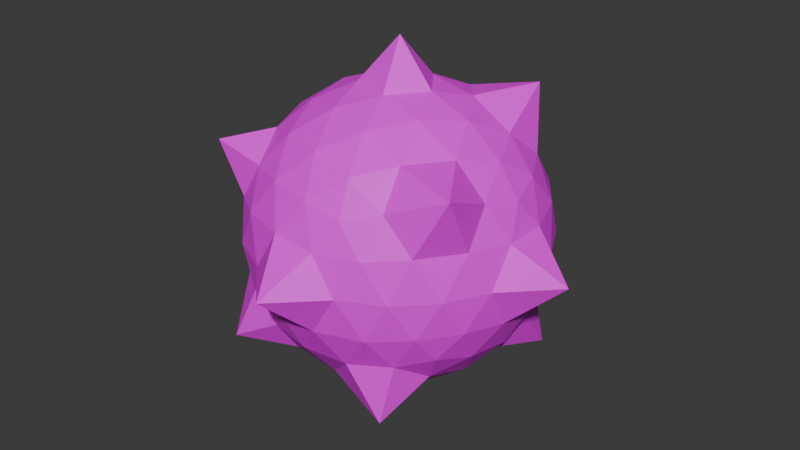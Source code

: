 # Source: player_skin.blend  (saved by Blender 4.3.34; exported with 4.5.12 LTS)
import bpy
from mathutils import Matrix  # noqa: F401  (used for matrix-valued properties, if any)

bpy.ops.wm.read_factory_settings(use_empty=True)
scene = bpy.context.scene
scene.name = 'Scene'

# ---- collections
col_collection = bpy.data.collections.new('Collection'); scene.collection.children.link(col_collection)

# ---- images (referenced by path relative to the original .blend; pixels are not part of the script)
import os
ASSET_DIR = os.environ.get("B2B_ASSET_DIR", "")  # directory of the original .blend (textures are referenced by path, not embedded)
HERE = os.path.dirname(os.path.abspath(__file__))  # packed textures are extracted next to this script under _unpacked/

def load_image(name, relpath, width, height, colorspace="sRGB"):
    """Load a texture the original file referenced (path relative to the .blend, or extracted next to this script)."""
    p = next((c for c in (os.path.join(HERE, relpath), os.path.join(ASSET_DIR, relpath)) if relpath and os.path.exists(c)), "")
    if p:
        img = bpy.data.images.load(p, check_existing=True)
        img.name = name
    else:  # same state as the original file: an image datablock whose file is absent (Cycles renders it pink)
        img = bpy.data.images.new(name, width, height)
        img.source = "FILE"
        img.filepath = "//" + (relpath or name)
    img.colorspace_settings.name = colorspace
    return img
img_mask_png = load_image('mask.png', 'mask.png', 1024, 1024, 'sRGB')

# ---- materials (node trees are filled in below, after node groups)
mat_material = bpy.data.materials.new('Material')
mat_material.alpha_threshold = 0.0
mat_material.roughness = 0.5
mat_material.line_color = (0.0, 0.0, 0.0, 1.0)

# ---- material node trees
mat_material.use_nodes = True; mat_material.node_tree.nodes.clear()
_N = mat_material.node_tree.nodes; _L = mat_material.node_tree.links
n0 = _N.new('ShaderNodeOutputMaterial'); n0.name = 'Material Output'; n0.location = (300, 300)
n1 = _N.new('ShaderNodeBsdfPrincipled'); n1.name = 'Principled BSDF'; n1.location = (10, 300)
n1.inputs[3].default_value = 1.45
n2 = _N.new('ShaderNodeTexImage'); n2.name = 'Image Texture'; n2.location = (-280, 260)
n2.image = img_mask_png
_L.new(n1.outputs[0], n0.inputs[0])
_L.new(n2.outputs[0], n1.inputs[0])
n0.is_active_output = True

# ---- world
world_world = bpy.data.worlds.new('World'); scene.world = world_world
world_world.use_nodes = True; world_world.node_tree.nodes.clear()
_N = world_world.node_tree.nodes; _L = world_world.node_tree.links
n0 = _N.new('ShaderNodeOutputWorld'); n0.name = 'World Output'; n0.location = (300, 300)
n1 = _N.new('ShaderNodeBackground'); n1.name = 'Background'; n1.location = (10, 300)
n1.inputs[0].default_value = (0.05088, 0.05088, 0.05088, 1.0)
_L.new(n1.outputs[0], n0.inputs[0])
n0.is_active_output = True
world_world.color = (0.05088, 0.05088, 0.05088)
world_world.sun_shadow_jitter_overblur = 0.0

# ---- meshes
me_icosphere = bpy.data.meshes.new('Icosphere')
me_icosphere.from_pydata([(0.006016, 0.003369, -1.258), (0.7236, -0.5257, -0.4472), (-0.2764, -0.8506, -0.4472), (-0.8944, 0.0, -0.4472), (-0.2764, 0.8506, -0.4472), (0.7236, 0.5257, -0.4472), (0.2764, -0.8506, 0.4472), (-0.9075, -0.6603, 0.5685), (-0.7236, 0.5257, 0.4472), (0.2764, 0.8506, 0.4472), (0.8944, 0.0, 0.4472), (0.006016, 0.003369, 1.266), (-0.2328, -0.7166, -0.6575), (-0.1625, -0.5, -0.8507), (-0.07761, -0.2389, -0.9679), (0.2032, -0.1476, -0.9679), (0.4253, -0.309, -0.8507), (0.6095, -0.4429, -0.6575), (0.5319, -0.6817, -0.5023), (0.2629, -0.809, -0.5257), (-0.02964, -0.8642, -0.5023), (0.8127, 0.2952, -0.5023), (0.8506, 0.0, -0.5257), (0.8127, -0.2952, -0.5023), (0.2032, 0.1476, -0.9679), (0.4253, 0.309, -0.8507), (0.7755, 0.5624, -0.8261), (-0.7534, 0.0, -0.6575), (-0.5257, 0.0, -0.8507), (-0.2511, 0.0, -0.9679), (-0.6049, -0.9012, -0.6302), (-0.6882, -0.5, -0.5257), (-0.8311, -0.2389, -0.5023), (-0.2328, 0.7166, -0.6575), (-0.1625, 0.5, -0.8507), (-0.07761, 0.2389, -0.9679), (-0.8311, 0.2389, -0.5023), (-0.8628, 0.6346, -0.6597), (-0.484, 0.7166, -0.5023), (-0.02964, 0.8642, -0.5023), (0.2629, 0.809, -0.5257), (0.5319, 0.6817, -0.5023), (0.9566, -0.1476, 0.2511), (0.9511, -0.309, -1.752e-08), (0.8607, -0.4429, -0.2512), (0.8607, 0.4429, -0.2512), (0.9511, 0.309, 1.752e-08), (0.9566, 0.1476, 0.2511), (0.1552, -0.9554, 0.2512), (0.006016, -1.259, 0.003941), (-0.1552, -0.9554, -0.2512), (0.6872, -0.6817, -0.2512), (0.5878, -0.809, 1.752e-08), (0.436, -0.8642, 0.2512), (-0.8607, -0.4429, 0.2512), (-0.9511, -0.309, -1.752e-08), (-0.9566, -0.1476, -0.2511), (-0.436, -0.8642, -0.2512), (-0.5878, -0.809, 1.752e-08), (-0.6872, -0.6817, 0.2512), (-0.6872, 0.6817, 0.2512), (-0.5878, 0.809, -1.752e-08), (-0.436, 0.8642, -0.2512), (-0.9566, 0.1476, -0.2511), (-0.9511, 0.309, 1.752e-08), (-0.8607, 0.4429, 0.2512), (0.436, 0.8642, 0.2512), (0.5878, 0.809, -1.752e-08), (0.6872, 0.6817, -0.2512), (-0.1552, 0.9554, -0.2512), (0.006016, 1.266, 0.003942), (0.1552, 0.9554, 0.2512), (0.8311, -0.2389, 0.5023), (0.8748, -0.6278, 0.6676), (0.484, -0.7166, 0.5023), (0.02964, -0.8642, 0.5023), (-0.2629, -0.809, 0.5257), (-0.5319, -0.6817, 0.5023), (-0.8127, -0.2952, 0.5023), (-0.8506, 0.0, 0.5257), (-0.8127, 0.2952, 0.5023), (-0.6655, 0.864, 0.638), (-0.2629, 0.809, 0.5257), (0.02964, 0.8642, 0.5023), (0.484, 0.7166, 0.5023), (0.6882, 0.5, 0.5257), (0.8311, 0.2389, 0.5023), (0.07761, -0.2389, 0.9679), (0.1625, -0.5, 0.8507), (0.2328, -0.7166, 0.6575), (0.7534, 0.0, 0.6575), (0.5257, 0.0, 0.8507), (0.2511, 0.0, 0.9679), (-0.2032, -0.1476, 0.9679), (-0.4253, -0.309, 0.8507), (-0.6095, -0.4429, 0.6575), (-0.2032, 0.1476, 0.9679), (-0.4253, 0.309, 0.8507), (-0.6095, 0.4429, 0.6575), (0.07761, 0.2389, 0.9679), (0.1625, 0.5, 0.8507), (0.2328, 0.7166, 0.6575), (0.3618, 0.2629, 0.8944), (0.6382, 0.2629, 0.7236), (0.5706, 0.667, 0.9174), (-0.1382, 0.4253, 0.8944), (-0.05279, 0.6882, 0.7236), (-0.3618, 0.5878, 0.7236), (-0.4472, 0.0, 0.8944), (-0.6708, 0.1625, 0.7236), (-0.6708, -0.1625, 0.7236), (-0.1382, -0.4253, 0.8944), (-0.3618, -0.5878, 0.7236), (-0.05279, -0.6882, 0.7236), (0.3618, -0.2629, 0.8944), (0.4472, -0.5257, 0.7236), (0.6382, -0.2629, 0.7236), (0.8618, 0.4253, 0.2764), (0.809, 0.5878, 0.0), (0.6708, 0.6882, 0.2764), (-0.1382, 0.9511, 0.2764), (-0.309, 0.9511, -4.92e-07), (-0.4472, 0.8506, 0.2764), (-0.9472, 0.1625, 0.2764), (-1.256, 0.003369, 0.003942), (-0.9472, -0.1625, 0.2764), (-0.4472, -0.8506, 0.2764), (-0.309, -0.9511, -7.872e-07), (-0.1382, -0.9511, 0.2764), (0.6708, -0.6882, 0.2764), (0.809, -0.5878, -1.902e-06), (0.8618, -0.4253, 0.2764), (0.309, 0.9511, -2.615e-14), (0.4472, 0.8506, -0.2764), (0.1382, 0.9511, -0.2764), (-0.809, 0.5878, -7.845e-14), (-0.6708, 0.6882, -0.2764), (-0.8618, 0.4253, -0.2764), (-0.809, -0.5878, 8.031e-14), (-0.8618, -0.4253, -0.2764), (-0.6708, -0.6882, -0.2764), (0.309, -0.9511, 2.802e-14), (0.1382, -0.9511, -0.2764), (0.4472, -0.8506, -0.2764), (1.268, 0.003369, 0.003941), (0.9472, -0.1625, -0.2764), (0.9472, 0.1625, -0.2764), (0.3618, 0.5878, -0.7236), (0.1382, 0.4253, -0.8944), (0.05279, 0.6882, -0.7236), (-0.4472, 0.5257, -0.7236), (-0.3618, 0.2629, -0.8944), (-0.6382, 0.2629, -0.7236), (-0.6382, -0.2629, -0.7236), (-0.3618, -0.2629, -0.8944), (-0.4472, -0.5257, -0.7236), (0.6708, 0.1625, -0.7236), (0.6708, -0.1625, -0.7236), (0.4472, -7.38e-07, -0.8944), (0.05279, -0.6882, -0.7236), (0.1382, -0.4253, -0.8944), (0.4628, -0.7386, -0.9095)], [], [(0, 15, 14), (1, 17, 23), (0, 14, 29), (0, 29, 35), (0, 35, 24), (1, 23, 44), (2, 20, 50), (3, 32, 56), (4, 38, 62), (5, 41, 68), (1, 44, 51), (2, 50, 57), (3, 56, 63), (4, 62, 69), (5, 68, 45), (6, 74, 89), (7, 77, 95), (8, 80, 98), (9, 83, 101), (10, 86, 90), (92, 99, 11), (91, 102, 92), (90, 103, 91), (92, 102, 99), (102, 100, 99), (91, 103, 102), (103, 104, 102), (102, 104, 100), (104, 101, 100), (90, 86, 103), (86, 85, 103), (103, 85, 104), (85, 84, 104), (104, 84, 101), (84, 9, 101), (99, 96, 11), (100, 105, 99), (101, 106, 100), (99, 105, 96), (105, 97, 96), (100, 106, 105), (106, 107, 105), (105, 107, 97), (107, 98, 97), (101, 83, 106), (83, 82, 106), (106, 82, 107), (82, 81, 107), (107, 81, 98), (81, 8, 98), (96, 93, 11), (97, 108, 96), (98, 109, 97), (96, 108, 93), (108, 94, 93), (97, 109, 108), (109, 110, 108), (108, 110, 94), (110, 95, 94), (98, 80, 109), (80, 79, 109), (109, 79, 110), (79, 78, 110), (110, 78, 95), (78, 7, 95), (93, 87, 11), (94, 111, 93), (95, 112, 94), (93, 111, 87), (111, 88, 87), (94, 112, 111), (112, 113, 111), (111, 113, 88), (113, 89, 88), (95, 77, 112), (77, 76, 112), (112, 76, 113), (76, 75, 113), (113, 75, 89), (75, 6, 89), (87, 92, 11), (88, 114, 87), (89, 115, 88), (87, 114, 92), (114, 91, 92), (88, 115, 114), (115, 116, 114), (114, 116, 91), (116, 90, 91), (89, 74, 115), (74, 73, 115), (115, 73, 116), (73, 72, 116), (116, 72, 90), (72, 10, 90), (47, 86, 10), (46, 117, 47), (45, 118, 46), (47, 117, 86), (117, 85, 86), (46, 118, 117), (118, 119, 117), (117, 119, 85), (119, 84, 85), (45, 68, 118), (68, 67, 118), (118, 67, 119), (67, 66, 119), (119, 66, 84), (66, 9, 84), (71, 83, 9), (70, 120, 71), (69, 121, 70), (71, 120, 83), (120, 82, 83), (70, 121, 120), (121, 122, 120), (120, 122, 82), (122, 81, 82), (69, 62, 121), (62, 61, 121), (121, 61, 122), (61, 60, 122), (122, 60, 81), (60, 8, 81), (65, 80, 8), (64, 123, 65), (63, 124, 64), (65, 123, 80), (123, 79, 80), (64, 124, 123), (124, 125, 123), (123, 125, 79), (125, 78, 79), (63, 56, 124), (56, 55, 124), (124, 55, 125), (55, 54, 125), (125, 54, 78), (54, 7, 78), (59, 77, 7), (58, 126, 59), (57, 127, 58), (59, 126, 77), (126, 76, 77), (58, 127, 126), (127, 128, 126), (126, 128, 76), (128, 75, 76), (57, 50, 127), (50, 49, 127), (127, 49, 128), (49, 48, 128), (128, 48, 75), (48, 6, 75), (53, 74, 6), (52, 129, 53), (51, 130, 52), (53, 129, 74), (129, 73, 74), (52, 130, 129), (130, 131, 129), (129, 131, 73), (131, 72, 73), (51, 44, 130), (44, 43, 130), (130, 43, 131), (43, 42, 131), (131, 42, 72), (42, 10, 72), (66, 71, 9), (67, 132, 66), (68, 133, 67), (66, 132, 71), (132, 70, 71), (67, 133, 132), (133, 134, 132), (132, 134, 70), (134, 69, 70), (68, 41, 133), (41, 40, 133), (133, 40, 134), (40, 39, 134), (134, 39, 69), (39, 4, 69), (60, 65, 8), (61, 135, 60), (62, 136, 61), (60, 135, 65), (135, 64, 65), (61, 136, 135), (136, 137, 135), (135, 137, 64), (137, 63, 64), (62, 38, 136), (38, 37, 136), (136, 37, 137), (37, 36, 137), (137, 36, 63), (36, 3, 63), (54, 59, 7), (55, 138, 54), (56, 139, 55), (54, 138, 59), (138, 58, 59), (55, 139, 138), (139, 140, 138), (138, 140, 58), (140, 57, 58), (56, 32, 139), (32, 31, 139), (139, 31, 140), (31, 30, 140), (140, 30, 57), (30, 2, 57), (48, 53, 6), (49, 141, 48), (50, 142, 49), (48, 141, 53), (141, 52, 53), (49, 142, 141), (142, 143, 141), (141, 143, 52), (143, 51, 52), (50, 20, 142), (20, 19, 142), (142, 19, 143), (19, 18, 143), (143, 18, 51), (18, 1, 51), (42, 47, 10), (43, 144, 42), (44, 145, 43), (42, 144, 47), (144, 46, 47), (43, 145, 144), (145, 146, 144), (144, 146, 46), (146, 45, 46), (44, 23, 145), (23, 22, 145), (145, 22, 146), (22, 21, 146), (146, 21, 45), (21, 5, 45), (26, 41, 5), (25, 147, 26), (24, 148, 25), (26, 147, 41), (147, 40, 41), (25, 148, 147), (148, 149, 147), (147, 149, 40), (149, 39, 40), (24, 35, 148), (35, 34, 148), (148, 34, 149), (34, 33, 149), (149, 33, 39), (33, 4, 39), (33, 38, 4), (34, 150, 33), (35, 151, 34), (33, 150, 38), (150, 37, 38), (34, 151, 150), (151, 152, 150), (150, 152, 37), (152, 36, 37), (35, 29, 151), (29, 28, 151), (151, 28, 152), (28, 27, 152), (152, 27, 36), (27, 3, 36), (27, 32, 3), (28, 153, 27), (29, 154, 28), (27, 153, 32), (153, 31, 32), (28, 154, 153), (154, 155, 153), (153, 155, 31), (155, 30, 31), (29, 14, 154), (14, 13, 154), (154, 13, 155), (13, 12, 155), (155, 12, 30), (12, 2, 30), (21, 26, 5), (22, 156, 21), (23, 157, 22), (21, 156, 26), (156, 25, 26), (22, 157, 156), (157, 158, 156), (156, 158, 25), (158, 24, 25), (23, 17, 157), (17, 16, 157), (157, 16, 158), (16, 15, 158), (158, 15, 24), (15, 0, 24), (12, 20, 2), (13, 159, 12), (14, 160, 13), (12, 159, 20), (159, 19, 20), (13, 160, 159), (160, 161, 159), (159, 161, 19), (161, 18, 19), (14, 15, 160), (15, 16, 160), (160, 16, 161), (16, 17, 161), (161, 17, 18), (17, 1, 18)])
_uv = me_icosphere.uv_layers.new(name='UVMap')
_uv.uv.foreach_set('vector', [0.6552, 0.1062, 0.5124, 0.1687, 0.3543, 0.1688, 0.5124, 0.3834, 0.5124, 0.3195, 0.5476, 0.3676, 0.6552, 0.1062, 0.3543, 0.1688, 0.1964, 0.1688, 0.6552, 0.1062, 0.9867, 0.1688, 0.8287, 0.1687, 0.6552, 0.1062, 0.8287, 0.1687, 0.6705, 0.1687, 0.5124, 0.3834, 0.5476, 0.3676, 0.5317, 0.4362, 0.3544, 0.3834, 0.3896, 0.3677, 0.3736, 0.4362, 0.1964, 0.3834, 0.2316, 0.3677, 0.2156, 0.4362, 0.03835, 0.3834, 0.07356, 0.3677, 0.05761, 0.4362, 0.6705, 0.3834, 0.7057, 0.3676, 0.6898, 0.4362, 0.5124, 0.3834, 0.5317, 0.4362, 0.4932, 0.4362, 0.3544, 0.3834, 0.3736, 0.4362, 0.3351, 0.4362, 0.1964, 0.3834, 0.2156, 0.4362, 0.1771, 0.4362, 0.03835, 0.3834, 0.05761, 0.4362, 0.01909, 0.4362, 0.6705, 0.3834, 0.6898, 0.4362, 0.6512, 0.4362, 0.4334, 0.6166, 0.4686, 0.6324, 0.4334, 0.6805, 0.2755, 0.6179, 0.3106, 0.6324, 0.2754, 0.6805, 0.1174, 0.6166, 0.1526, 0.6324, 0.1174, 0.6805, 0.7495, 0.6167, 0.7847, 0.6324, 0.7495, 0.6805, 0.5915, 0.6167, 0.6267, 0.6324, 0.5915, 0.6805, 0.5914, 0.8313, 0.7496, 0.8313, 0.6552, 0.8938, 0.5914, 0.7559, 0.6705, 0.7786, 0.5914, 0.8313, 0.5915, 0.6805, 0.6406, 0.7036, 0.5914, 0.7559, 0.5914, 0.8313, 0.6705, 0.7786, 0.7496, 0.8313, 0.6705, 0.7786, 0.7496, 0.7559, 0.7496, 0.8313, 0.5914, 0.7559, 0.6406, 0.7036, 0.6705, 0.7786, 0.6406, 0.7036, 0.7, 0.7032, 0.6705, 0.7786, 0.6705, 0.7786, 0.7, 0.7032, 0.7496, 0.7559, 0.7, 0.7032, 0.7495, 0.6805, 0.7496, 0.7559, 0.5915, 0.6805, 0.6267, 0.6324, 0.6406, 0.7036, 0.6267, 0.6324, 0.6705, 0.6393, 0.6406, 0.7036, 0.6406, 0.7036, 0.6705, 0.6393, 0.7, 0.7032, 0.6705, 0.6393, 0.7143, 0.6324, 0.7, 0.7032, 0.7, 0.7032, 0.7143, 0.6324, 0.7495, 0.6805, 0.7143, 0.6324, 0.7495, 0.6167, 0.7495, 0.6805, 0.7496, 0.8313, 0.9077, 0.8312, 0.6552, 0.8938, 0.7496, 0.7559, 0.8286, 0.7785, 0.7496, 0.8313, 0.7495, 0.6805, 0.7987, 0.7035, 0.7496, 0.7559, 0.7496, 0.8313, 0.8286, 0.7785, 0.9077, 0.8312, 0.03838, 0.7785, 0.1174, 0.7559, 0.1175, 0.8312, 0.7496, 0.7559, 0.7987, 0.7035, 0.8286, 0.7785, 0.008476, 0.7035, 0.06825, 0.7035, 0.03838, 0.7785, 0.03838, 0.7785, 0.06825, 0.7035, 0.1174, 0.7559, 0.06825, 0.7035, 0.1174, 0.6805, 0.1174, 0.7559, 0.7495, 0.6805, 0.7847, 0.6324, 0.7987, 0.7035, 0.7847, 0.6324, 0.8286, 0.6393, 0.7987, 0.7035, 0.008476, 0.7035, 0.03836, 0.6393, 0.06825, 0.7035, 0.03836, 0.6393, 0.08139, 0.6332, 0.06825, 0.7035, 0.06825, 0.7035, 0.08139, 0.6332, 0.1174, 0.6805, 0.08139, 0.6332, 0.1174, 0.6166, 0.1174, 0.6805, 0.1175, 0.8312, 0.2754, 0.8312, 0.6552, 0.8938, 0.1174, 0.7559, 0.1964, 0.7785, 0.1175, 0.8312, 0.1174, 0.6805, 0.1665, 0.7035, 0.1174, 0.7559, 0.1175, 0.8312, 0.1964, 0.7785, 0.2754, 0.8312, 0.1964, 0.7785, 0.2754, 0.7558, 0.2754, 0.8312, 0.1174, 0.7559, 0.1665, 0.7035, 0.1964, 0.7785, 0.1665, 0.7035, 0.2263, 0.7035, 0.1964, 0.7785, 0.1964, 0.7785, 0.2263, 0.7035, 0.2754, 0.7558, 0.2263, 0.7035, 0.2754, 0.6805, 0.2754, 0.7558, 0.1174, 0.6805, 0.1526, 0.6324, 0.1665, 0.7035, 0.1526, 0.6324, 0.1964, 0.6393, 0.1665, 0.7035, 0.1665, 0.7035, 0.1964, 0.6393, 0.2263, 0.7035, 0.1964, 0.6393, 0.2402, 0.6324, 0.2263, 0.7035, 0.2263, 0.7035, 0.2402, 0.6324, 0.2754, 0.6805, 0.2402, 0.6324, 0.2755, 0.6179, 0.2754, 0.6805, 0.2754, 0.8312, 0.4333, 0.8312, 0.6552, 0.8938, 0.2754, 0.7558, 0.3544, 0.7785, 0.2754, 0.8312, 0.2754, 0.6805, 0.3245, 0.7035, 0.2754, 0.7558, 0.2754, 0.8312, 0.3544, 0.7785, 0.4333, 0.8312, 0.3544, 0.7785, 0.4334, 0.7559, 0.4333, 0.8312, 0.2754, 0.7558, 0.3245, 0.7035, 0.3544, 0.7785, 0.3245, 0.7035, 0.3843, 0.7035, 0.3544, 0.7785, 0.3544, 0.7785, 0.3843, 0.7035, 0.4334, 0.7559, 0.3843, 0.7035, 0.4334, 0.6805, 0.4334, 0.7559, 0.2754, 0.6805, 0.3106, 0.6324, 0.3245, 0.7035, 0.3106, 0.6324, 0.3544, 0.6393, 0.3245, 0.7035, 0.3245, 0.7035, 0.3544, 0.6393, 0.3843, 0.7035, 0.3544, 0.6393, 0.3982, 0.6324, 0.3843, 0.7035, 0.3843, 0.7035, 0.3982, 0.6324, 0.4334, 0.6805, 0.3982, 0.6324, 0.4334, 0.6166, 0.4334, 0.6805, 0.4333, 0.8312, 0.5914, 0.8313, 0.6552, 0.8938, 0.4334, 0.7559, 0.5124, 0.7785, 0.4333, 0.8312, 0.4334, 0.6805, 0.4825, 0.7035, 0.4334, 0.7559, 0.4333, 0.8312, 0.5124, 0.7785, 0.5914, 0.8313, 0.5124, 0.7785, 0.5914, 0.7559, 0.5914, 0.8313, 0.4334, 0.7559, 0.4825, 0.7035, 0.5124, 0.7785, 0.4825, 0.7035, 0.5423, 0.7035, 0.5124, 0.7785, 0.5124, 0.7785, 0.5423, 0.7035, 0.5914, 0.7559, 0.5423, 0.7035, 0.5915, 0.6805, 0.5914, 0.7559, 0.4334, 0.6805, 0.4686, 0.6324, 0.4825, 0.7035, 0.4686, 0.6324, 0.5132, 0.6396, 0.4825, 0.7035, 0.4825, 0.7035, 0.5132, 0.6396, 0.5423, 0.7035, 0.5132, 0.6396, 0.5563, 0.6324, 0.5423, 0.7035, 0.5423, 0.7035, 0.5563, 0.6324, 0.5915, 0.6805, 0.5563, 0.6324, 0.5915, 0.6167, 0.5915, 0.6805, 0.6107, 0.5639, 0.6267, 0.6324, 0.5915, 0.6167, 0.631, 0.5, 0.6491, 0.5705, 0.6107, 0.5639, 0.6512, 0.4362, 0.6705, 0.5, 0.631, 0.5, 0.6107, 0.5639, 0.6491, 0.5705, 0.6267, 0.6324, 0.6491, 0.5705, 0.6705, 0.6393, 0.6267, 0.6324, 0.631, 0.5, 0.6705, 0.5, 0.6491, 0.5705, 0.6705, 0.5, 0.6919, 0.5705, 0.6491, 0.5705, 0.6491, 0.5705, 0.6919, 0.5705, 0.6705, 0.6393, 0.6919, 0.5705, 0.7143, 0.6324, 0.6705, 0.6393, 0.6512, 0.4362, 0.6898, 0.4362, 0.6705, 0.5, 0.6898, 0.4362, 0.71, 0.5, 0.6705, 0.5, 0.6705, 0.5, 0.71, 0.5, 0.6919, 0.5705, 0.71, 0.5, 0.7303, 0.5639, 0.6919, 0.5705, 0.6919, 0.5705, 0.7303, 0.5639, 0.7143, 0.6324, 0.7303, 0.5639, 0.7495, 0.6167, 0.7143, 0.6324, 0.7688, 0.5639, 0.7847, 0.6324, 0.7495, 0.6167, 0.7885, 0.5008, 0.8072, 0.5705, 0.7688, 0.5639, 0.8093, 0.4362, 0.8286, 0.5, 0.7885, 0.5008, 0.7688, 0.5639, 0.8072, 0.5705, 0.7847, 0.6324, 0.8072, 0.5705, 0.8286, 0.6393, 0.7847, 0.6324, 0.7885, 0.5008, 0.8286, 0.5, 0.8072, 0.5705, 0.03835, 0.5, 0.05972, 0.5705, 0.01699, 0.5705, 0.01699, 0.5705, 0.05972, 0.5705, 0.03836, 0.6393, 0.05972, 0.5705, 0.08139, 0.6332, 0.03836, 0.6393, 0.01909, 0.4362, 0.05761, 0.4362, 0.03835, 0.5, 0.05761, 0.4362, 0.07786, 0.5, 0.03835, 0.5, 0.03835, 0.5, 0.07786, 0.5, 0.05972, 0.5705, 0.07786, 0.5, 0.09812, 0.5639, 0.05972, 0.5705, 0.05972, 0.5705, 0.09812, 0.5639, 0.08139, 0.6332, 0.09812, 0.5639, 0.1174, 0.6166, 0.08139, 0.6332, 0.1366, 0.5639, 0.1526, 0.6324, 0.1174, 0.6166, 0.1569, 0.5, 0.175, 0.5705, 0.1366, 0.5639, 0.1771, 0.4362, 0.196, 0.5008, 0.1569, 0.5, 0.1366, 0.5639, 0.175, 0.5705, 0.1526, 0.6324, 0.175, 0.5705, 0.1964, 0.6393, 0.1526, 0.6324, 0.1569, 0.5, 0.196, 0.5008, 0.175, 0.5705, 0.196, 0.5008, 0.2177, 0.5705, 0.175, 0.5705, 0.175, 0.5705, 0.2177, 0.5705, 0.1964, 0.6393, 0.2177, 0.5705, 0.2402, 0.6324, 0.1964, 0.6393, 0.1771, 0.4362, 0.2156, 0.4362, 0.196, 0.5008, 0.2156, 0.4362, 0.2359, 0.5, 0.196, 0.5008, 0.196, 0.5008, 0.2359, 0.5, 0.2177, 0.5705, 0.2359, 0.5, 0.2561, 0.5639, 0.2177, 0.5705, 0.2177, 0.5705, 0.2561, 0.5639, 0.2402, 0.6324, 0.2561, 0.5639, 0.2755, 0.6179, 0.2402, 0.6324, 0.2946, 0.5639, 0.3106, 0.6324, 0.2755, 0.6179, 0.3149, 0.5, 0.333, 0.5705, 0.2946, 0.5639, 0.3351, 0.4362, 0.3544, 0.5, 0.3149, 0.5, 0.2946, 0.5639, 0.333, 0.5705, 0.3106, 0.6324, 0.333, 0.5705, 0.3544, 0.6393, 0.3106, 0.6324, 0.3149, 0.5, 0.3544, 0.5, 0.333, 0.5705, 0.3544, 0.5, 0.3758, 0.5705, 0.333, 0.5705, 0.333, 0.5705, 0.3758, 0.5705, 0.3544, 0.6393, 0.3758, 0.5705, 0.3982, 0.6324, 0.3544, 0.6393, 0.3351, 0.4362, 0.3736, 0.4362, 0.3544, 0.5, 0.3736, 0.4362, 0.3945, 0.5008, 0.3544, 0.5, 0.3544, 0.5, 0.3945, 0.5008, 0.3758, 0.5705, 0.3945, 0.5008, 0.4142, 0.5639, 0.3758, 0.5705, 0.3758, 0.5705, 0.4142, 0.5639, 0.3982, 0.6324, 0.4142, 0.5639, 0.4334, 0.6166, 0.3982, 0.6324, 0.4527, 0.5639, 0.4686, 0.6324, 0.4334, 0.6166, 0.4729, 0.5, 0.4911, 0.5705, 0.4527, 0.5639, 0.4932, 0.4362, 0.5124, 0.5, 0.4729, 0.5, 0.4527, 0.5639, 0.4911, 0.5705, 0.4686, 0.6324, 0.4911, 0.5705, 0.5132, 0.6396, 0.4686, 0.6324, 0.4729, 0.5, 0.5124, 0.5, 0.4911, 0.5705, 0.5124, 0.5, 0.5338, 0.5705, 0.4911, 0.5705, 0.4911, 0.5705, 0.5338, 0.5705, 0.5132, 0.6396, 0.5338, 0.5705, 0.5563, 0.6324, 0.5132, 0.6396, 0.4932, 0.4362, 0.5317, 0.4362, 0.5124, 0.5, 0.5317, 0.4362, 0.5519, 0.5, 0.5124, 0.5, 0.5124, 0.5, 0.5519, 0.5, 0.5338, 0.5705, 0.5519, 0.5, 0.5722, 0.5639, 0.5338, 0.5705, 0.5338, 0.5705, 0.5722, 0.5639, 0.5563, 0.6324, 0.5722, 0.5639, 0.5915, 0.6167, 0.5563, 0.6324, 0.7303, 0.5639, 0.7688, 0.5639, 0.7495, 0.6167, 0.71, 0.5, 0.7495, 0.5, 0.7303, 0.5639, 0.6898, 0.4362, 0.7282, 0.4296, 0.71, 0.5, 0.7303, 0.5639, 0.7495, 0.5, 0.7688, 0.5639, 0.7495, 0.5, 0.7885, 0.5008, 0.7688, 0.5639, 0.71, 0.5, 0.7282, 0.4296, 0.7495, 0.5, 0.7282, 0.4296, 0.7709, 0.4296, 0.7495, 0.5, 0.7495, 0.5, 0.7709, 0.4296, 0.7885, 0.5008, 0.7709, 0.4296, 0.8093, 0.4362, 0.7885, 0.5008, 0.6898, 0.4362, 0.7057, 0.3676, 0.7282, 0.4296, 0.7057, 0.3676, 0.7495, 0.3608, 0.7282, 0.4296, 0.7282, 0.4296, 0.7495, 0.3608, 0.7709, 0.4296, 0.7495, 0.3608, 0.7934, 0.3676, 0.7709, 0.4296, 0.7709, 0.4296, 0.7934, 0.3676, 0.8093, 0.4362, 0.003152, 0.3676, 0.03835, 0.3834, 0.01909, 0.4362, 0.09812, 0.5639, 0.1366, 0.5639, 0.1174, 0.6166, 0.07786, 0.5, 0.1174, 0.5, 0.09812, 0.5639, 0.05761, 0.4362, 0.09601, 0.4296, 0.07786, 0.5, 0.09812, 0.5639, 0.1174, 0.5, 0.1366, 0.5639, 0.1174, 0.5, 0.1569, 0.5, 0.1366, 0.5639, 0.07786, 0.5, 0.09601, 0.4296, 0.1174, 0.5, 0.09601, 0.4296, 0.1387, 0.4296, 0.1174, 0.5, 0.1174, 0.5, 0.1387, 0.4296, 0.1569, 0.5, 0.1387, 0.4296, 0.1771, 0.4362, 0.1569, 0.5, 0.05761, 0.4362, 0.07356, 0.3677, 0.09601, 0.4296, 0.07356, 0.3677, 0.1166, 0.3612, 0.09601, 0.4296, 0.09601, 0.4296, 0.1166, 0.3612, 0.1387, 0.4296, 0.1166, 0.3612, 0.1612, 0.3677, 0.1387, 0.4296, 0.1387, 0.4296, 0.1612, 0.3677, 0.1771, 0.4362, 0.1612, 0.3677, 0.1964, 0.3834, 0.1771, 0.4362, 0.2561, 0.5639, 0.2946, 0.5639, 0.2755, 0.6179, 0.2359, 0.5, 0.2754, 0.5, 0.2561, 0.5639, 0.2156, 0.4362, 0.254, 0.4296, 0.2359, 0.5, 0.2561, 0.5639, 0.2754, 0.5, 0.2946, 0.5639, 0.2754, 0.5, 0.3149, 0.5, 0.2946, 0.5639, 0.2359, 0.5, 0.254, 0.4296, 0.2754, 0.5, 0.254, 0.4296, 0.2967, 0.4296, 0.2754, 0.5, 0.2754, 0.5, 0.2967, 0.4296, 0.3149, 0.5, 0.2967, 0.4296, 0.3351, 0.4362, 0.3149, 0.5, 0.2156, 0.4362, 0.2316, 0.3677, 0.254, 0.4296, 0.2316, 0.3677, 0.2754, 0.3608, 0.254, 0.4296, 0.254, 0.4296, 0.2754, 0.3608, 0.2967, 0.4296, 0.2754, 0.3608, 0.3196, 0.3677, 0.2967, 0.4296, 0.2967, 0.4296, 0.3196, 0.3677, 0.3351, 0.4362, 0.3196, 0.3677, 0.3544, 0.3834, 0.3351, 0.4362, 0.4142, 0.5639, 0.4527, 0.5639, 0.4334, 0.6166, 0.3945, 0.5008, 0.4334, 0.5, 0.4142, 0.5639, 0.3736, 0.4362, 0.412, 0.4296, 0.3945, 0.5008, 0.4142, 0.5639, 0.4334, 0.5, 0.4527, 0.5639, 0.4334, 0.5, 0.4729, 0.5, 0.4527, 0.5639, 0.3945, 0.5008, 0.412, 0.4296, 0.4334, 0.5, 0.412, 0.4296, 0.4548, 0.4296, 0.4334, 0.5, 0.4334, 0.5, 0.4548, 0.4296, 0.4729, 0.5, 0.4548, 0.4296, 0.4932, 0.4362, 0.4729, 0.5, 0.3736, 0.4362, 0.3896, 0.3677, 0.412, 0.4296, 0.3896, 0.3677, 0.4334, 0.3608, 0.412, 0.4296, 0.412, 0.4296, 0.4334, 0.3608, 0.4548, 0.4296, 0.4334, 0.3608, 0.4772, 0.3677, 0.4548, 0.4296, 0.4548, 0.4296, 0.4772, 0.3677, 0.4932, 0.4362, 0.4772, 0.3677, 0.5124, 0.3834, 0.4932, 0.4362, 0.5722, 0.5639, 0.6107, 0.5639, 0.5915, 0.6167, 0.5519, 0.5, 0.5918, 0.5008, 0.5722, 0.5639, 0.5317, 0.4362, 0.5701, 0.4296, 0.5519, 0.5, 0.5722, 0.5639, 0.5918, 0.5008, 0.6107, 0.5639, 0.5918, 0.5008, 0.631, 0.5, 0.6107, 0.5639, 0.5519, 0.5, 0.5701, 0.4296, 0.5918, 0.5008, 0.5701, 0.4296, 0.6128, 0.4296, 0.5918, 0.5008, 0.5918, 0.5008, 0.6128, 0.4296, 0.631, 0.5, 0.6128, 0.4296, 0.6512, 0.4362, 0.631, 0.5, 0.5317, 0.4362, 0.5476, 0.3676, 0.5701, 0.4296, 0.5476, 0.3676, 0.5915, 0.3608, 0.5701, 0.4296, 0.5701, 0.4296, 0.5915, 0.3608, 0.6128, 0.4296, 0.5915, 0.3608, 0.6353, 0.3676, 0.6128, 0.4296, 0.6128, 0.4296, 0.6353, 0.3676, 0.6512, 0.4362, 0.6353, 0.3676, 0.6705, 0.3834, 0.6512, 0.4362, 0.6704, 0.321, 0.7057, 0.3676, 0.6705, 0.3834, 0.6705, 0.2441, 0.7197, 0.2965, 0.6704, 0.321, 0.6705, 0.1687, 0.7496, 0.2215, 0.6705, 0.2441, 0.6704, 0.321, 0.7197, 0.2965, 0.7057, 0.3676, 0.7197, 0.2965, 0.7495, 0.3608, 0.7057, 0.3676, 0.6705, 0.2441, 0.7496, 0.2215, 0.7197, 0.2965, 0.7496, 0.2215, 0.7794, 0.2965, 0.7197, 0.2965, 0.7197, 0.2965, 0.7794, 0.2965, 0.7495, 0.3608, 0.7794, 0.2965, 0.7934, 0.3676, 0.7495, 0.3608, 0.6705, 0.1687, 0.8287, 0.1687, 0.7496, 0.2215, 0.8287, 0.1687, 0.8286, 0.2441, 0.7496, 0.2215, 0.7496, 0.2215, 0.8286, 0.2441, 0.7794, 0.2965, 0.8286, 0.2441, 0.8286, 0.3195, 0.7794, 0.2965, 0.7794, 0.2965, 0.8286, 0.3195, 0.7934, 0.3676, 0.03836, 0.3195, 0.03835, 0.3834, 0.003152, 0.3676, 0.03836, 0.3195, 0.07356, 0.3677, 0.03835, 0.3834, 0.03837, 0.2441, 0.0875, 0.2965, 0.03836, 0.3195, 0.03843, 0.1687, 0.1174, 0.2215, 0.03837, 0.2441, 0.03836, 0.3195, 0.0875, 0.2965, 0.07356, 0.3677, 0.0875, 0.2965, 0.1166, 0.3612, 0.07356, 0.3677, 0.03837, 0.2441, 0.1174, 0.2215, 0.0875, 0.2965, 0.1174, 0.2215, 0.1473, 0.2965, 0.0875, 0.2965, 0.0875, 0.2965, 0.1473, 0.2965, 0.1166, 0.3612, 0.1473, 0.2965, 0.1612, 0.3677, 0.1166, 0.3612, 0.03843, 0.1687, 0.1964, 0.1688, 0.1174, 0.2215, 0.1964, 0.1688, 0.1964, 0.2442, 0.1174, 0.2215, 0.1174, 0.2215, 0.1964, 0.2442, 0.1473, 0.2965, 0.1964, 0.2442, 0.1964, 0.3196, 0.1473, 0.2965, 0.1473, 0.2965, 0.1964, 0.3196, 0.1612, 0.3677, 0.1964, 0.3196, 0.1964, 0.3834, 0.1612, 0.3677, 0.1964, 0.3196, 0.2316, 0.3677, 0.1964, 0.3834, 0.1964, 0.2442, 0.2455, 0.2966, 0.1964, 0.3196, 0.1964, 0.1688, 0.2754, 0.2216, 0.1964, 0.2442, 0.1964, 0.3196, 0.2455, 0.2966, 0.2316, 0.3677, 0.2455, 0.2966, 0.2754, 0.3608, 0.2316, 0.3677, 0.1964, 0.2442, 0.2754, 0.2216, 0.2455, 0.2966, 0.2754, 0.2216, 0.3053, 0.2966, 0.2455, 0.2966, 0.2455, 0.2966, 0.3053, 0.2966, 0.2754, 0.3608, 0.3053, 0.2966, 0.3196, 0.3677, 0.2754, 0.3608, 0.1964, 0.1688, 0.3543, 0.1688, 0.2754, 0.2216, 0.3543, 0.1688, 0.3544, 0.2442, 0.2754, 0.2216, 0.2754, 0.2216, 0.3544, 0.2442, 0.3053, 0.2966, 0.3544, 0.2442, 0.3544, 0.3196, 0.3053, 0.2966, 0.3053, 0.2966, 0.3544, 0.3196, 0.3196, 0.3677, 0.3544, 0.3196, 0.3544, 0.3834, 0.3196, 0.3677, 0.6353, 0.3676, 0.6704, 0.321, 0.6705, 0.3834, 0.5915, 0.3608, 0.6213, 0.2965, 0.6353, 0.3676, 0.5476, 0.3676, 0.5616, 0.2965, 0.5915, 0.3608, 0.6353, 0.3676, 0.6213, 0.2965, 0.6704, 0.321, 0.6213, 0.2965, 0.6705, 0.2441, 0.6704, 0.321, 0.5915, 0.3608, 0.5616, 0.2965, 0.6213, 0.2965, 0.5616, 0.2965, 0.5914, 0.2215, 0.6213, 0.2965, 0.6213, 0.2965, 0.5914, 0.2215, 0.6705, 0.2441, 0.5914, 0.2215, 0.6705, 0.1687, 0.6705, 0.2441, 0.5476, 0.3676, 0.5124, 0.3195, 0.5616, 0.2965, 0.5124, 0.3195, 0.5124, 0.2441, 0.5616, 0.2965, 0.5616, 0.2965, 0.5124, 0.2441, 0.5914, 0.2215, 0.5124, 0.2441, 0.5124, 0.1687, 0.5914, 0.2215, 0.5914, 0.2215, 0.5124, 0.1687, 0.6705, 0.1687, 0.5124, 0.1687, 0.6552, 0.1062, 0.6705, 0.1687, 0.3544, 0.3196, 0.3896, 0.3677, 0.3544, 0.3834, 0.3544, 0.2442, 0.4035, 0.2965, 0.3544, 0.3196, 0.3543, 0.1688, 0.4334, 0.2215, 0.3544, 0.2442, 0.3544, 0.3196, 0.4035, 0.2965, 0.3896, 0.3677, 0.4035, 0.2965, 0.4334, 0.3608, 0.3896, 0.3677, 0.3544, 0.2442, 0.4334, 0.2215, 0.4035, 0.2965, 0.4334, 0.2215, 0.4643, 0.2971, 0.4035, 0.2965, 0.4035, 0.2965, 0.4643, 0.2971, 0.4334, 0.3608, 0.4643, 0.2971, 0.4772, 0.3677, 0.4334, 0.3608, 0.3543, 0.1688, 0.5124, 0.1687, 0.4334, 0.2215, 0.5124, 0.1687, 0.5124, 0.2441, 0.4334, 0.2215, 0.4334, 0.2215, 0.5124, 0.2441, 0.4643, 0.2971, 0.5124, 0.2441, 0.5124, 0.3195, 0.4643, 0.2971, 0.4643, 0.2971, 0.5124, 0.3195, 0.4772, 0.3677, 0.5124, 0.3195, 0.5124, 0.3834, 0.4772, 0.3677])
me_icosphere.materials.append(mat_material)
me_icosphere.use_paint_bone_selection = False
me_icosphere.use_paint_mask = True
me_icosphere.update()

# ---- objects
ob_main = bpy.data.objects.new('main', me_icosphere)

# ---- transforms, parenting, visibility, modifiers, constraints
ob_main.location = (0.0, 0.0, 0.0)

# ---- collection membership
col_collection.objects.link(ob_main)

# ---- scene / render settings (as saved in the file)
scene.frame_start = 1; scene.frame_end = 250; scene.frame_set(1)
scene.render.engine = 'BLENDER_EEVEE_NEXT'
bpy.context.view_layer.update()

# ---- added for rendering (the .blend has no active camera and no usable light): camera, sun
cam_auto = bpy.data.cameras.new('AutoCamera')
cam_auto.lens = 50.0
cam_auto.sensor_width = 36.0
cam_auto.clip_end = 1000.0
ob_auto_camera = bpy.data.objects.new('AutoCamera', cam_auto)
scene.collection.objects.link(ob_auto_camera)
ob_auto_camera.location = (4.05208, -4.85191, 3.24079)
ob_auto_camera.rotation_euler = (1.09748, -7.21219e-08, 0.694738)
scene.camera = ob_auto_camera
light_auto_sun = bpy.data.lights.new('AutoSun', 'SUN')
light_auto_sun.energy = 3.0
light_auto_sun.angle = 0.0523599
ob_auto_sun = bpy.data.objects.new('AutoSun', light_auto_sun)
scene.collection.objects.link(ob_auto_sun)
ob_auto_sun.rotation_euler = (0.872665, 0.174533, 0.523599)
bpy.context.view_layer.update()
